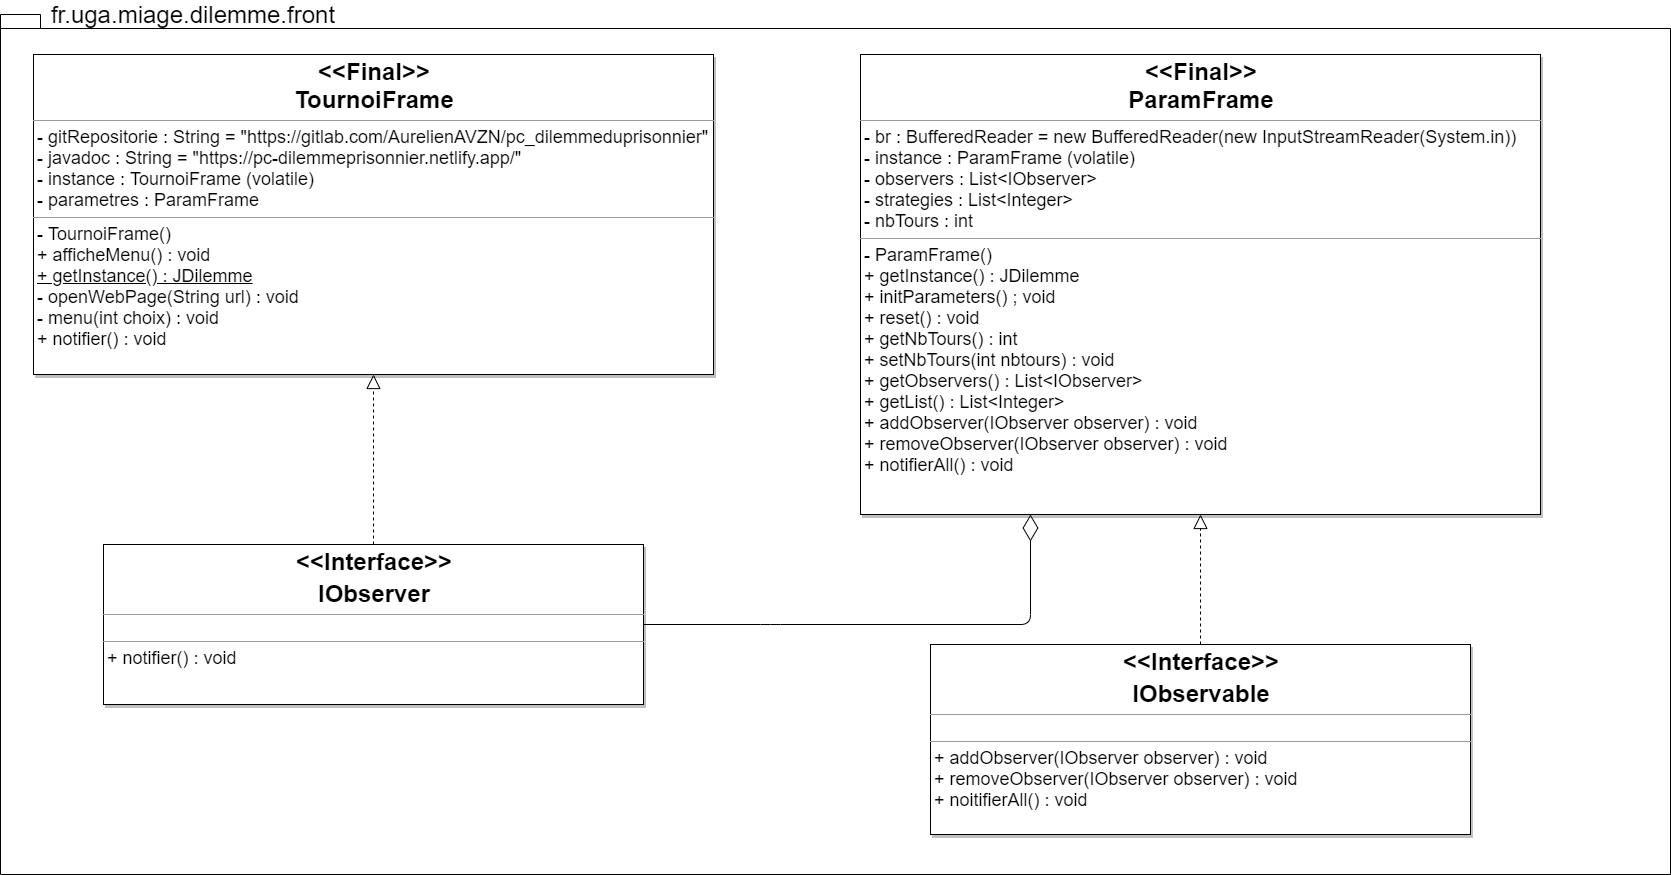

The diagram above was exported from draw.io. Its source (the exported page's mxGraphModel, read from the mxfile embedded in the PNG):
<mxGraphModel dx="4306" dy="2421" grid="1" gridSize="10" guides="1" tooltips="1" connect="1" arrows="1" fold="1" page="1" pageScale="1" pageWidth="827" pageHeight="1169" math="0" shadow="0">
  <root>
    <mxCell id="JUybbwGDxCpsxZNvP0CU-0" />
    <mxCell id="JUybbwGDxCpsxZNvP0CU-1" parent="JUybbwGDxCpsxZNvP0CU-0" />
    <mxCell id="7_ObhSTTojAbYAww3w9G-0" value="" style="shape=folder;fontStyle=1;spacingTop=10;tabWidth=40;tabHeight=14;tabPosition=left;html=1;" parent="JUybbwGDxCpsxZNvP0CU-1" vertex="1">
      <mxGeometry x="-860" y="-460" width="1670" height="860" as="geometry" />
    </mxCell>
    <mxCell id="7_ObhSTTojAbYAww3w9G-2" value="&lt;span style=&quot;font-size: 24px&quot;&gt;fr.uga.miage.dilemme.front&lt;/span&gt;" style="text;html=1;strokeColor=none;fillColor=none;align=center;verticalAlign=middle;whiteSpace=wrap;rounded=0;" parent="JUybbwGDxCpsxZNvP0CU-1" vertex="1">
      <mxGeometry x="-827" y="-470" width="320" height="20" as="geometry" />
    </mxCell>
    <mxCell id="OA3WMoiMi_w-EDx55Ufz-2" value="&lt;p style=&quot;margin: 0px ; margin-top: 4px ; text-align: center&quot;&gt;&lt;span style=&quot;font-size: 24px&quot;&gt;&lt;b&gt;&amp;lt;&amp;lt;Final&amp;gt;&amp;gt;&lt;br&gt;TournoiFrame&lt;/b&gt;&lt;/span&gt;&lt;/p&gt;&lt;hr size=&quot;1&quot;&gt;&lt;p style=&quot;margin: 0px ; margin-left: 4px&quot;&gt;&lt;font style=&quot;font-size: 18px&quot;&gt;- gitRepositorie : String = &quot;https://gitlab.com/AurelienAVZN/pc_dilemmeduprisonnier&quot;&lt;/font&gt;&lt;/p&gt;&lt;p style=&quot;margin: 0px ; margin-left: 4px&quot;&gt;&lt;font style=&quot;font-size: 18px&quot;&gt;- javadoc : String = &quot;https://pc-dilemmeprisonnier.netlify.app/&quot;&lt;/font&gt;&lt;/p&gt;&lt;p style=&quot;margin: 0px ; margin-left: 4px&quot;&gt;&lt;span style=&quot;font-size: 18px&quot;&gt;- instance : TournoiFrame (volatile)&lt;/span&gt;&lt;br&gt;&lt;/p&gt;&lt;p style=&quot;margin: 0px ; margin-left: 4px&quot;&gt;&lt;font style=&quot;font-size: 18px&quot;&gt;- parametres : ParamFrame&lt;/font&gt;&lt;/p&gt;&lt;hr size=&quot;1&quot;&gt;&lt;p style=&quot;margin: 0px ; margin-left: 4px&quot;&gt;&lt;font style=&quot;font-size: 18px&quot;&gt;- TournoiFrame()&lt;/font&gt;&lt;/p&gt;&lt;p style=&quot;margin: 0px ; margin-left: 4px&quot;&gt;&lt;span style=&quot;font-size: 18px&quot;&gt;+ afficheMenu() : void&lt;/span&gt;&lt;/p&gt;&lt;p style=&quot;margin: 0px ; margin-left: 4px&quot;&gt;&lt;font style=&quot;font-size: 18px&quot;&gt;&lt;u&gt;+ getInstance() : JDilemme&lt;/u&gt;&lt;/font&gt;&lt;/p&gt;&lt;p style=&quot;margin: 0px ; margin-left: 4px&quot;&gt;&lt;font style=&quot;font-size: 18px&quot;&gt;- openWebPage(String url) : void&lt;/font&gt;&lt;/p&gt;&lt;p style=&quot;margin: 0px ; margin-left: 4px&quot;&gt;&lt;font style=&quot;font-size: 18px&quot;&gt;- menu(int choix) : void&lt;/font&gt;&lt;/p&gt;&lt;p style=&quot;margin: 0px ; margin-left: 4px&quot;&gt;&lt;font style=&quot;font-size: 18px&quot;&gt;+ notifier() : void&lt;/font&gt;&lt;/p&gt;" style="verticalAlign=top;align=left;overflow=fill;fontSize=12;fontFamily=Helvetica;html=1;shadow=1;" parent="JUybbwGDxCpsxZNvP0CU-1" vertex="1">
      <mxGeometry x="-827" y="-420" width="680" height="320" as="geometry" />
    </mxCell>
    <mxCell id="OA3WMoiMi_w-EDx55Ufz-3" value="&lt;p style=&quot;margin: 0px ; margin-top: 4px ; text-align: center&quot;&gt;&lt;span style=&quot;font-size: 24px&quot;&gt;&lt;b&gt;&amp;lt;&amp;lt;Final&amp;gt;&amp;gt;&lt;br&gt;ParamFrame&lt;/b&gt;&lt;/span&gt;&lt;/p&gt;&lt;hr size=&quot;1&quot;&gt;&lt;p style=&quot;margin: 0px ; margin-left: 4px&quot;&gt;&lt;span style=&quot;font-size: 18px&quot;&gt;- br : BufferedReader = new BufferedReader(new InputStreamReader(System.in))&lt;/span&gt;&lt;/p&gt;&lt;p style=&quot;margin: 0px ; margin-left: 4px&quot;&gt;&lt;span style=&quot;font-size: 18px&quot;&gt;- instance : ParamFrame (volatile)&lt;/span&gt;&lt;br&gt;&lt;/p&gt;&lt;p style=&quot;margin: 0px ; margin-left: 4px&quot;&gt;&lt;font style=&quot;font-size: 18px&quot;&gt;- observers : List&amp;lt;IObserver&amp;gt;&lt;/font&gt;&lt;/p&gt;&lt;p style=&quot;margin: 0px ; margin-left: 4px&quot;&gt;&lt;font style=&quot;font-size: 18px&quot;&gt;- strategies : List&amp;lt;Integer&amp;gt;&lt;/font&gt;&lt;/p&gt;&lt;p style=&quot;margin: 0px ; margin-left: 4px&quot;&gt;&lt;font style=&quot;font-size: 18px&quot;&gt;- nbTours : int&lt;/font&gt;&lt;/p&gt;&lt;hr size=&quot;1&quot;&gt;&lt;p style=&quot;margin: 0px ; margin-left: 4px&quot;&gt;&lt;font style=&quot;font-size: 18px&quot;&gt;- ParamFrame()&lt;/font&gt;&lt;/p&gt;&lt;p style=&quot;margin: 0px ; margin-left: 4px&quot;&gt;&lt;font style=&quot;font-size: 18px&quot;&gt;+ getInstance() : JDilemme&lt;/font&gt;&lt;/p&gt;&lt;p style=&quot;margin: 0px ; margin-left: 4px&quot;&gt;&lt;font style=&quot;font-size: 18px&quot;&gt;+ initParameters() ; void&lt;/font&gt;&lt;/p&gt;&lt;p style=&quot;margin: 0px ; margin-left: 4px&quot;&gt;&lt;span style=&quot;font-size: 18px&quot;&gt;+ reset() : void&lt;/span&gt;&lt;/p&gt;&lt;p style=&quot;margin: 0px ; margin-left: 4px&quot;&gt;&lt;span style=&quot;font-size: 18px&quot;&gt;+ getNbTours() : int&lt;/span&gt;&lt;/p&gt;&lt;p style=&quot;margin: 0px ; margin-left: 4px&quot;&gt;&lt;span style=&quot;font-size: 18px&quot;&gt;+ setNbTours(int nbtours) : void&lt;/span&gt;&lt;/p&gt;&lt;p style=&quot;margin: 0px ; margin-left: 4px&quot;&gt;&lt;span style=&quot;font-size: 18px&quot;&gt;+ getObservers() : List&amp;lt;IObserver&amp;gt;&lt;/span&gt;&lt;/p&gt;&lt;p style=&quot;margin: 0px ; margin-left: 4px&quot;&gt;&lt;span style=&quot;font-size: 18px&quot;&gt;+ getList() : List&amp;lt;Integer&amp;gt;&lt;/span&gt;&lt;/p&gt;&lt;p style=&quot;margin: 0px ; margin-left: 4px&quot;&gt;&lt;span style=&quot;font-size: 18px&quot;&gt;+ addObserver(IObserver observer) : void&lt;/span&gt;&lt;/p&gt;&lt;p style=&quot;margin: 0px ; margin-left: 4px&quot;&gt;&lt;span style=&quot;font-size: 18px&quot;&gt;+ removeObserver(IObserver observer) : void&lt;/span&gt;&lt;/p&gt;&lt;p style=&quot;margin: 0px ; margin-left: 4px&quot;&gt;&lt;span style=&quot;font-size: 18px&quot;&gt;+ notifierAll() : void&lt;/span&gt;&lt;/p&gt;&lt;p style=&quot;margin: 0px ; margin-left: 4px&quot;&gt;&lt;br&gt;&lt;/p&gt;" style="verticalAlign=top;align=left;overflow=fill;fontSize=12;fontFamily=Helvetica;html=1;shadow=1;" parent="JUybbwGDxCpsxZNvP0CU-1" vertex="1">
      <mxGeometry y="-420" width="680" height="460" as="geometry" />
    </mxCell>
    <mxCell id="BKfRNf_4ZISDsgWWgi3k-1" value="&lt;p style=&quot;margin: 0px ; margin-top: 4px ; text-align: center&quot;&gt;&lt;span style=&quot;font-size: 24px&quot;&gt;&lt;b&gt;&amp;lt;&amp;lt;Interface&amp;gt;&amp;gt;&lt;/b&gt;&lt;/span&gt;&lt;/p&gt;&lt;p style=&quot;margin: 0px ; margin-top: 4px ; text-align: center&quot;&gt;&lt;span style=&quot;font-size: 24px&quot;&gt;&lt;b&gt;IObserver&lt;/b&gt;&lt;/span&gt;&lt;/p&gt;&lt;hr size=&quot;1&quot;&gt;&lt;p style=&quot;margin: 0px ; margin-left: 4px&quot;&gt;&lt;br&gt;&lt;/p&gt;&lt;hr size=&quot;1&quot;&gt;&lt;p style=&quot;margin: 0px ; margin-left: 4px&quot;&gt;&lt;span style=&quot;font-size: 18px&quot;&gt;+ notifier() : void&lt;/span&gt;&lt;/p&gt;" style="verticalAlign=top;align=left;overflow=fill;fontSize=12;fontFamily=Helvetica;html=1;shadow=1;" parent="JUybbwGDxCpsxZNvP0CU-1" vertex="1">
      <mxGeometry x="-757" y="70" width="540" height="160" as="geometry" />
    </mxCell>
    <mxCell id="BKfRNf_4ZISDsgWWgi3k-2" value="&lt;p style=&quot;margin: 0px ; margin-top: 4px ; text-align: center&quot;&gt;&lt;span style=&quot;font-size: 24px&quot;&gt;&lt;b&gt;&amp;lt;&amp;lt;Interface&amp;gt;&amp;gt;&lt;/b&gt;&lt;/span&gt;&lt;/p&gt;&lt;p style=&quot;margin: 0px ; margin-top: 4px ; text-align: center&quot;&gt;&lt;span style=&quot;font-size: 24px&quot;&gt;&lt;b&gt;IObservable&lt;/b&gt;&lt;/span&gt;&lt;/p&gt;&lt;hr size=&quot;1&quot;&gt;&lt;p style=&quot;margin: 0px ; margin-left: 4px&quot;&gt;&lt;br&gt;&lt;/p&gt;&lt;hr size=&quot;1&quot;&gt;&lt;p style=&quot;margin: 0px ; margin-left: 4px&quot;&gt;&lt;span style=&quot;font-size: 18px&quot;&gt;+ addObserver(IObserver observer) : void&lt;/span&gt;&lt;/p&gt;&lt;p style=&quot;margin: 0px ; margin-left: 4px&quot;&gt;&lt;span style=&quot;font-size: 18px&quot;&gt;+ removeObserver(IObserver observer) : void&lt;/span&gt;&lt;/p&gt;&lt;p style=&quot;margin: 0px ; margin-left: 4px&quot;&gt;&lt;span style=&quot;font-size: 18px&quot;&gt;+ noitifierAll() : void&lt;/span&gt;&lt;/p&gt;" style="verticalAlign=top;align=left;overflow=fill;fontSize=12;fontFamily=Helvetica;html=1;shadow=1;" parent="JUybbwGDxCpsxZNvP0CU-1" vertex="1">
      <mxGeometry x="70" y="170" width="540" height="190" as="geometry" />
    </mxCell>
    <mxCell id="9MLpMj4Muv8q8LVhR-x3-1" value="" style="endArrow=block;dashed=1;endFill=0;endSize=12;html=1;entryX=0.5;entryY=1;entryDx=0;entryDy=0;exitX=0.5;exitY=0;exitDx=0;exitDy=0;" edge="1" parent="JUybbwGDxCpsxZNvP0CU-1" source="BKfRNf_4ZISDsgWWgi3k-1" target="OA3WMoiMi_w-EDx55Ufz-2">
      <mxGeometry width="160" relative="1" as="geometry">
        <mxPoint x="-580" y="500" as="sourcePoint" />
        <mxPoint x="-420" y="500" as="targetPoint" />
      </mxGeometry>
    </mxCell>
    <mxCell id="9MLpMj4Muv8q8LVhR-x3-2" value="" style="endArrow=block;dashed=1;endFill=0;endSize=12;html=1;entryX=0.5;entryY=1;entryDx=0;entryDy=0;exitX=0.5;exitY=0;exitDx=0;exitDy=0;" edge="1" parent="JUybbwGDxCpsxZNvP0CU-1" source="BKfRNf_4ZISDsgWWgi3k-2" target="OA3WMoiMi_w-EDx55Ufz-3">
      <mxGeometry width="160" relative="1" as="geometry">
        <mxPoint x="70" y="280" as="sourcePoint" />
        <mxPoint x="230" y="280" as="targetPoint" />
      </mxGeometry>
    </mxCell>
    <mxCell id="9MLpMj4Muv8q8LVhR-x3-3" value="" style="endArrow=diamondThin;endFill=0;endSize=24;html=1;entryX=0.25;entryY=1;entryDx=0;entryDy=0;exitX=1;exitY=0.5;exitDx=0;exitDy=0;" edge="1" parent="JUybbwGDxCpsxZNvP0CU-1" source="BKfRNf_4ZISDsgWWgi3k-1" target="OA3WMoiMi_w-EDx55Ufz-3">
      <mxGeometry width="160" relative="1" as="geometry">
        <mxPoint x="-120" y="450" as="sourcePoint" />
        <mxPoint x="40" y="450" as="targetPoint" />
        <Array as="points">
          <mxPoint x="-90" y="150" />
          <mxPoint x="170" y="150" />
        </Array>
      </mxGeometry>
    </mxCell>
  </root>
</mxGraphModel>